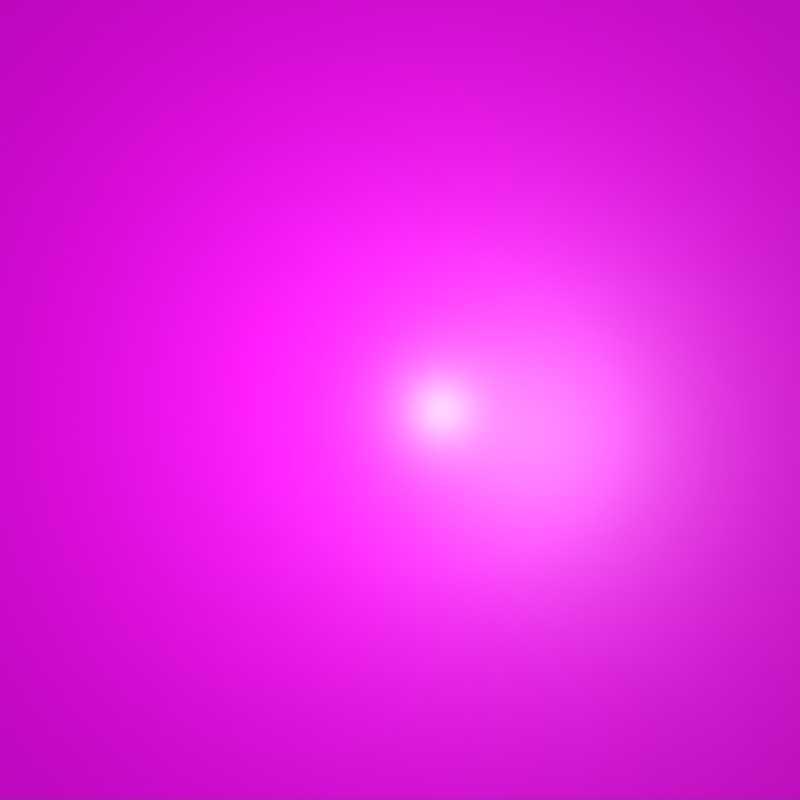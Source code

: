 # Source: final.blend  (saved by Blender 2.92.15; exported with 4.5.12 LTS)
import bpy
from mathutils import Matrix  # noqa: F401  (used for matrix-valued properties, if any)

bpy.ops.wm.read_factory_settings(use_empty=True)
scene = bpy.context.scene
scene.name = 'Scene'

# ---- collections
col_collection = bpy.data.collections.new('Collection'); scene.collection.children.link(col_collection)

# ---- images (referenced by path relative to the original .blend; pixels are not part of the script)
import os
ASSET_DIR = os.environ.get("B2B_ASSET_DIR", "")  # directory of the original .blend (textures are referenced by path, not embedded)
HERE = os.path.dirname(os.path.abspath(__file__))  # packed textures are extracted next to this script under _unpacked/

def load_image(name, relpath, width, height, colorspace="sRGB"):
    """Load a texture the original file referenced (path relative to the .blend, or extracted next to this script)."""
    p = next((c for c in (os.path.join(HERE, relpath), os.path.join(ASSET_DIR, relpath)) if relpath and os.path.exists(c)), "")
    if p:
        img = bpy.data.images.load(p, check_existing=True)
        img.name = name
    else:  # same state as the original file: an image datablock whose file is absent (Cycles renders it pink)
        img = bpy.data.images.new(name, width, height)
        img.source = "FILE"
        img.filepath = "//" + (relpath or name)
    img.colorspace_settings.name = colorspace
    return img
img_neural_normal_png = load_image('neural-normal.png', 'normal.png', 1024, 1024, 'sRGB')
img_neural_specular_png = load_image('neural-specular.png', 'specular.png', 1024, 1024, 'sRGB')
img_neural_rough_png = load_image('neural-rough.png', 'rough.png', 1024, 1024, 'sRGB')
img_neural_albedo_png = load_image('neural-albedo.png', 'albedo.png', 1024, 1024, 'sRGB')

# ---- materials (node trees are filled in below, after node groups)
mat_neural_mat = bpy.data.materials.new('neural_mat')
mat_neural_mat.preview_render_type = 'FLAT'

# ---- material node trees
mat_neural_mat.use_nodes = True; mat_neural_mat.node_tree.nodes.clear()
_N = mat_neural_mat.node_tree.nodes; _L = mat_neural_mat.node_tree.links
n0 = _N.new('ShaderNodeTexImage'); n0.name = 'Image Texture.003'; n0.location = (-745, -352)
n0.image = img_neural_normal_png
n1 = _N.new('ShaderNodeTexImage'); n1.name = 'Image Texture.001'; n1.location = (-751, 229)
n1.image = img_neural_specular_png
n2 = _N.new('ShaderNodeOutputMaterial'); n2.name = 'Material Output'; n2.location = (119, 611)
n3 = _N.new('ShaderNodeTexImage'); n3.name = 'Image Texture.002'; n3.location = (-747, -72)
n3.image = img_neural_rough_png
n4 = _N.new('ShaderNodeTexImage'); n4.name = 'Image Texture'; n4.location = (-757, 515)
n4.image = img_neural_albedo_png
n5 = _N.new('ShaderNodeBsdfPrincipled'); n5.name = 'Principled BSDF'; n5.location = (-230, 578)
n5.distribution = 'GGX'
n5.subsurface_method = 'BURLEY'
n5.inputs[3].default_value = 1.45
n5.inputs[27].default_value = (0.0, 0.0, 0.0, 1.0)
n5.inputs[28].default_value = 1.0
n6 = _N.new('ShaderNodeNormal'); n6.name = 'Normal'; n6.location = (-420, -298)
n7 = _N.new('ShaderNodeTexCoord'); n7.name = 'Texture Coordinate'; n7.location = (-1175, 60)
_L.new(n4.outputs[0], n5.inputs[0])
_L.new(n5.outputs[0], n2.inputs[0])
_L.new(n1.outputs[0], n5.inputs[13])
_L.new(n3.outputs[0], n5.inputs[2])
_L.new(n0.outputs[0], n6.inputs[0])
_L.new(n6.outputs[0], n5.inputs[5])
_L.new(n7.outputs[2], n4.inputs[0])
_L.new(n7.outputs[2], n1.inputs[0])
_L.new(n7.outputs[2], n3.inputs[0])
_L.new(n7.outputs[2], n0.inputs[0])
n2.is_active_output = True

# ---- world
world_world = bpy.data.worlds.new('World'); scene.world = world_world
world_world.use_nodes = True; world_world.node_tree.nodes.clear()
_N = world_world.node_tree.nodes; _L = world_world.node_tree.links
n0 = _N.new('ShaderNodeOutputWorld'); n0.name = 'World Output'; n0.location = (300, 300)
n1 = _N.new('ShaderNodeBackground'); n1.name = 'Background'; n1.location = (10, 300)
n1.inputs[0].default_value = (0.05088, 0.05088, 0.05088, 1.0)
_L.new(n1.outputs[0], n0.inputs[0])
n0.is_active_output = True
world_world.color = (0.05088, 0.05088, 0.05088)
world_world.use_sun_shadow = False
world_world.sun_shadow_jitter_overblur = 0.0

# ---- cameras
cam_camera = bpy.data.cameras.new('Camera')
cam_camera.clip_end = 100.0
cam_camera.lens = 41.0
cam_camera.ortho_scale = 7.314
cam_camera.shift_x = -0.17
cam_camera.shift_y = 0.045

# ---- lights
light_light = bpy.data.lights.new('Light', 'POINT')
light_light.transmission_factor = 0.0
light_light.energy = 30.0
light_light.shadow_maximum_resolution = 0.006
light_light.use_absolute_resolution = True
light_sun = bpy.data.lights.new('Sun', 'SUN')
light_sun.transmission_factor = 0.0
light_sun.angle = 0.0
light_sun.energy = 1.0
light_sun.shadow_soft_size = 0.125

# ---- meshes
me_plane_001 = bpy.data.meshes.new('Plane.001')
me_plane_001.from_pydata([(-1.0, -1.0, 0.0), (1.0, -1.0, 0.0), (-1.0, 1.0, 0.0), (1.0, 1.0, 0.0)], [], [(0, 1, 3, 2)])
_uv = me_plane_001.uv_layers.new(name='Main')
_uv.uv.foreach_set('vector', [0.0, 0.0, 1.0, 0.0, 1.0, 1.0, 0.0, 1.0])
_uv = me_plane_001.uv_layers.new(name='automap')
_uv.uv.foreach_set('vector', [0.3, 0.3, 0.7, 0.3, 0.7, 0.7, 0.3, 0.7])
_uv.active_render = True
me_plane_001.materials.append(mat_neural_mat)
me_plane_001.use_remesh_fix_poles = True
me_plane_001.use_remesh_preserve_attributes = False
me_plane_001.auto_texspace = False
me_plane_001.update()

# ---- objects
ob_light = bpy.data.objects.new('Light', light_light)
ob_camera = bpy.data.objects.new('Camera', cam_camera)
ob_sun = bpy.data.objects.new('Sun', light_sun)
ob_material_preview_plane = bpy.data.objects.new('Material Preview Plane', me_plane_001)

# ---- transforms, parenting, visibility, modifiers, constraints
ob_light.location = (0.0, 0.0, 1.0)
ob_light.lock_rotations_4d = False
ob_light.empty_display_type = 'ARROWS'
ob_light.color = (0.0, 0.0, 0.0, 0.0)
ob_light.lineart.crease_threshold = 0.0
ob_camera.location = (0.3391, -0.09221, 2.275)
ob_camera.lock_rotations_4d = False
ob_camera.empty_display_type = 'ARROWS'
ob_camera.color = (0.0, 0.0, 0.0, 0.0)
ob_camera.display_type = 'WIRE'
ob_camera.lineart.crease_threshold = 0.0
ob_sun.location = (0.0, 0.0, 0.0)
ob_sun.lineart.crease_threshold = 0.0
ob_material_preview_plane.location = (0.0, 0.0, 0.0)
ob_material_preview_plane.lineart.crease_threshold = 0.0

# ---- collection membership
col_collection.objects.link(ob_light)
col_collection.objects.link(ob_camera)
col_collection.objects.link(ob_sun)
col_collection.objects.link(ob_material_preview_plane)

# ---- scene / render settings (as saved in the file)
scene.camera = ob_camera
scene.frame_start = 1; scene.frame_end = 250; scene.frame_set(0)
scene.render.engine = 'CYCLES'
scene.render.resolution_x = 1024
scene.render.resolution_y = 1024
scene.cycles.shading_system = True
scene.cycles.use_denoising = False
scene.cycles.samples = 128
scene.cycles.sampling_pattern = 'TABULATED_SOBOL'
scene.cycles.use_adaptive_sampling = False
scene.cycles.use_light_tree = False
scene.view_settings.view_transform = 'Standard'
bpy.context.view_layer.update()
